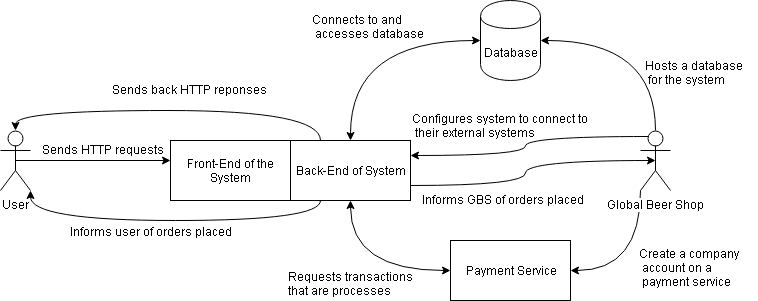

The diagram above was exported from draw.io. Its source (the exported page's mxGraphModel, read from the mxfile embedded in the PNG):
<mxGraphModel dx="840" dy="456" grid="1" gridSize="10" guides="1" tooltips="1" connect="1" arrows="1" fold="1" page="1" pageScale="1" pageWidth="827" pageHeight="1169" math="0" shadow="0">
  <root>
    <mxCell id="0" />
    <mxCell id="1" parent="0" />
    <mxCell id="GBzcvS_3dN0gP4kJqLJN-18" style="edgeStyle=orthogonalEdgeStyle;orthogonalLoop=1;jettySize=auto;html=1;exitX=0.5;exitY=0.5;exitDx=0;exitDy=0;exitPerimeter=0;rounded=0;" edge="1" parent="1" source="GBzcvS_3dN0gP4kJqLJN-1">
      <mxGeometry relative="1" as="geometry">
        <mxPoint x="230" y="190" as="targetPoint" />
      </mxGeometry>
    </mxCell>
    <mxCell id="GBzcvS_3dN0gP4kJqLJN-1" value="User" style="shape=umlActor;verticalLabelPosition=bottom;labelBackgroundColor=#ffffff;verticalAlign=top;html=1;outlineConnect=0;" vertex="1" parent="1">
      <mxGeometry x="60" y="160" width="30" height="60" as="geometry" />
    </mxCell>
    <mxCell id="GBzcvS_3dN0gP4kJqLJN-21" style="edgeStyle=orthogonalEdgeStyle;orthogonalLoop=1;jettySize=auto;html=1;exitX=0.5;exitY=0;exitDx=0;exitDy=0;exitPerimeter=0;entryX=1;entryY=0.5;entryDx=0;entryDy=0;curved=1;" edge="1" parent="1" source="GBzcvS_3dN0gP4kJqLJN-4" target="GBzcvS_3dN0gP4kJqLJN-6">
      <mxGeometry relative="1" as="geometry" />
    </mxCell>
    <mxCell id="GBzcvS_3dN0gP4kJqLJN-22" style="edgeStyle=orthogonalEdgeStyle;orthogonalLoop=1;jettySize=auto;html=1;curved=1;entryX=1;entryY=0.5;entryDx=0;entryDy=0;exitX=0;exitY=1;exitDx=0;exitDy=0;exitPerimeter=0;" edge="1" parent="1" source="GBzcvS_3dN0gP4kJqLJN-4" target="GBzcvS_3dN0gP4kJqLJN-7">
      <mxGeometry relative="1" as="geometry" />
    </mxCell>
    <mxCell id="GBzcvS_3dN0gP4kJqLJN-38" style="edgeStyle=orthogonalEdgeStyle;curved=1;orthogonalLoop=1;jettySize=auto;html=1;exitX=0.25;exitY=0.1;exitDx=0;exitDy=0;exitPerimeter=0;entryX=1;entryY=0.25;entryDx=0;entryDy=0;startArrow=none;startFill=0;endArrow=classic;endFill=1;" edge="1" parent="1" source="GBzcvS_3dN0gP4kJqLJN-4" target="GBzcvS_3dN0gP4kJqLJN-8">
      <mxGeometry relative="1" as="geometry" />
    </mxCell>
    <mxCell id="GBzcvS_3dN0gP4kJqLJN-4" value="Global Beer Shop" style="shape=umlActor;verticalLabelPosition=bottom;labelBackgroundColor=#ffffff;verticalAlign=top;html=1;outlineConnect=0;" vertex="1" parent="1">
      <mxGeometry x="700" y="160" width="30" height="60" as="geometry" />
    </mxCell>
    <mxCell id="GBzcvS_3dN0gP4kJqLJN-6" value="Database" style="shape=cylinder;whiteSpace=wrap;html=1;boundedLbl=1;backgroundOutline=1;" vertex="1" parent="1">
      <mxGeometry x="540" y="30" width="60" height="80" as="geometry" />
    </mxCell>
    <mxCell id="GBzcvS_3dN0gP4kJqLJN-13" value="" style="edgeStyle=orthogonalEdgeStyle;orthogonalLoop=1;jettySize=auto;html=1;entryX=0.5;entryY=1;entryDx=0;entryDy=0;curved=1;startArrow=classic;startFill=1;" edge="1" parent="1" source="GBzcvS_3dN0gP4kJqLJN-7" target="GBzcvS_3dN0gP4kJqLJN-8">
      <mxGeometry relative="1" as="geometry">
        <mxPoint x="465" y="330" as="targetPoint" />
      </mxGeometry>
    </mxCell>
    <mxCell id="GBzcvS_3dN0gP4kJqLJN-7" value="Payment Service" style="rounded=0;whiteSpace=wrap;html=1;" vertex="1" parent="1">
      <mxGeometry x="510" y="270" width="120" height="60" as="geometry" />
    </mxCell>
    <mxCell id="GBzcvS_3dN0gP4kJqLJN-15" style="edgeStyle=orthogonalEdgeStyle;curved=1;orthogonalLoop=1;jettySize=auto;html=1;exitX=0.5;exitY=0;exitDx=0;exitDy=0;entryX=0;entryY=0.5;entryDx=0;entryDy=0;startArrow=classic;startFill=1;" edge="1" parent="1" source="GBzcvS_3dN0gP4kJqLJN-8" target="GBzcvS_3dN0gP4kJqLJN-6">
      <mxGeometry relative="1" as="geometry" />
    </mxCell>
    <mxCell id="GBzcvS_3dN0gP4kJqLJN-17" style="edgeStyle=orthogonalEdgeStyle;curved=1;orthogonalLoop=1;jettySize=auto;html=1;exitX=0.25;exitY=0;exitDx=0;exitDy=0;entryX=0.5;entryY=0;entryDx=0;entryDy=0;entryPerimeter=0;" edge="1" parent="1" source="GBzcvS_3dN0gP4kJqLJN-8" target="GBzcvS_3dN0gP4kJqLJN-1">
      <mxGeometry relative="1" as="geometry" />
    </mxCell>
    <mxCell id="GBzcvS_3dN0gP4kJqLJN-25" style="edgeStyle=orthogonalEdgeStyle;orthogonalLoop=1;jettySize=auto;html=1;exitX=0.25;exitY=1;exitDx=0;exitDy=0;entryX=1;entryY=1;entryDx=0;entryDy=0;entryPerimeter=0;startArrow=none;startFill=0;endArrow=classic;endFill=1;curved=1;" edge="1" parent="1" source="GBzcvS_3dN0gP4kJqLJN-8" target="GBzcvS_3dN0gP4kJqLJN-1">
      <mxGeometry relative="1" as="geometry" />
    </mxCell>
    <mxCell id="GBzcvS_3dN0gP4kJqLJN-35" value="Informs user of orders placed&lt;br&gt;" style="text;html=1;resizable=0;points=[];align=center;verticalAlign=middle;labelBackgroundColor=#ffffff;" vertex="1" connectable="0" parent="GBzcvS_3dN0gP4kJqLJN-25">
      <mxGeometry x="0.1235" y="1" relative="1" as="geometry">
        <mxPoint x="1" y="9" as="offset" />
      </mxGeometry>
    </mxCell>
    <mxCell id="GBzcvS_3dN0gP4kJqLJN-39" style="edgeStyle=orthogonalEdgeStyle;curved=1;orthogonalLoop=1;jettySize=auto;html=1;exitX=1;exitY=0.75;exitDx=0;exitDy=0;entryX=0.5;entryY=0.5;entryDx=0;entryDy=0;entryPerimeter=0;startArrow=none;startFill=0;endArrow=classic;endFill=1;" edge="1" parent="1" source="GBzcvS_3dN0gP4kJqLJN-8" target="GBzcvS_3dN0gP4kJqLJN-4">
      <mxGeometry relative="1" as="geometry" />
    </mxCell>
    <mxCell id="GBzcvS_3dN0gP4kJqLJN-8" value="Back-End of System" style="rounded=0;whiteSpace=wrap;html=1;" vertex="1" parent="1">
      <mxGeometry x="350" y="170" width="120" height="60" as="geometry" />
    </mxCell>
    <mxCell id="GBzcvS_3dN0gP4kJqLJN-9" value="Front-End of the System" style="rounded=0;whiteSpace=wrap;html=1;" vertex="1" parent="1">
      <mxGeometry x="230" y="170" width="120" height="60" as="geometry" />
    </mxCell>
    <mxCell id="GBzcvS_3dN0gP4kJqLJN-31" value="Sends back HTTP reponses" style="text;html=1;resizable=0;points=[];autosize=1;align=left;verticalAlign=top;spacingTop=-4;" vertex="1" parent="1">
      <mxGeometry x="170" y="110" width="170" height="20" as="geometry" />
    </mxCell>
    <mxCell id="GBzcvS_3dN0gP4kJqLJN-32" value="Sends HTTP requests" style="text;html=1;resizable=0;points=[];autosize=1;align=left;verticalAlign=top;spacingTop=-4;" vertex="1" parent="1">
      <mxGeometry x="100" y="170" width="140" height="20" as="geometry" />
    </mxCell>
    <mxCell id="GBzcvS_3dN0gP4kJqLJN-40" value="Informs GBS of orders placed&lt;br&gt;" style="text;html=1;resizable=0;points=[];autosize=1;align=left;verticalAlign=top;spacingTop=-4;" vertex="1" parent="1">
      <mxGeometry x="480" y="220" width="180" height="20" as="geometry" />
    </mxCell>
    <mxCell id="GBzcvS_3dN0gP4kJqLJN-41" value="Configures system to connect to&lt;br&gt;&amp;nbsp;their external systems" style="text;html=1;resizable=0;points=[];autosize=1;align=left;verticalAlign=top;spacingTop=-4;" vertex="1" parent="1">
      <mxGeometry x="470" y="139" width="190" height="30" as="geometry" />
    </mxCell>
    <mxCell id="GBzcvS_3dN0gP4kJqLJN-42" value="Hosts a database&lt;br&gt;&amp;nbsp;for the system" style="text;html=1;resizable=0;points=[];autosize=1;align=left;verticalAlign=top;spacingTop=-4;" vertex="1" parent="1">
      <mxGeometry x="703" y="86" width="110" height="30" as="geometry" />
    </mxCell>
    <mxCell id="GBzcvS_3dN0gP4kJqLJN-43" value="Create a company&lt;br&gt;&amp;nbsp;account on a&lt;br&gt;&amp;nbsp;payment service" style="text;html=1;resizable=0;points=[];autosize=1;align=left;verticalAlign=top;spacingTop=-4;" vertex="1" parent="1">
      <mxGeometry x="697" y="274" width="120" height="40" as="geometry" />
    </mxCell>
    <mxCell id="GBzcvS_3dN0gP4kJqLJN-44" value="Connects to and&lt;br&gt;&amp;nbsp;accesses database" style="text;html=1;resizable=0;points=[];autosize=1;align=left;verticalAlign=top;spacingTop=-4;" vertex="1" parent="1">
      <mxGeometry x="370" y="40" width="130" height="30" as="geometry" />
    </mxCell>
    <mxCell id="GBzcvS_3dN0gP4kJqLJN-45" value="Requests transactions &lt;br&gt;that are processes" style="text;html=1;resizable=0;points=[];autosize=1;align=left;verticalAlign=top;spacingTop=-4;" vertex="1" parent="1">
      <mxGeometry x="346" y="297" width="140" height="30" as="geometry" />
    </mxCell>
  </root>
</mxGraphModel>